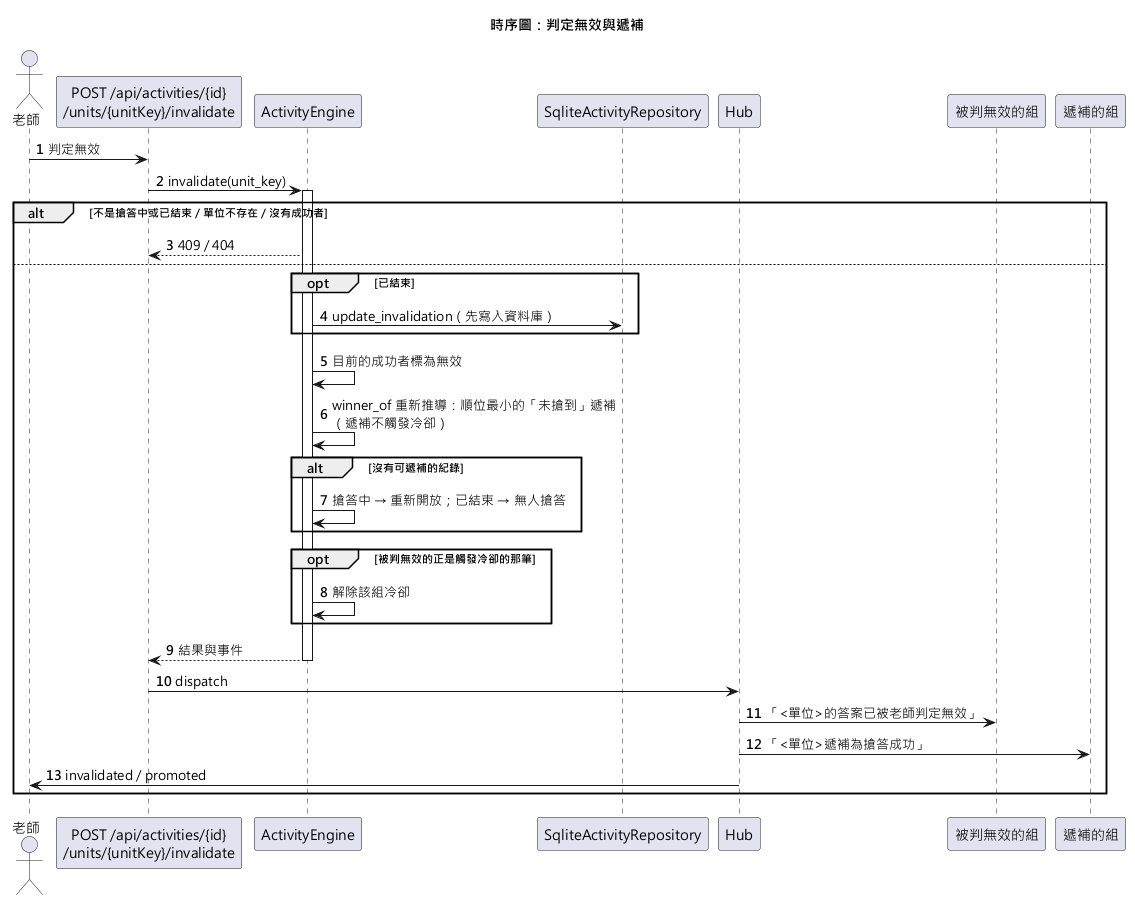

The diagram above was rendered by PlantUML. Its source (embedded in the PNG):
@startuml sequence-invalidate
title 時序圖：判定無效與遞補
skinparam defaultFontName "Microsoft JhengHei"
autonumber

actor "老師" as Teacher
participant "POST /api/activities/{id}\n/units/{unitKey}/invalidate" as Api
participant "ActivityEngine" as Engine
participant "SqliteActivityRepository" as Repo
participant "Hub" as Hub
participant "被判無效的組" as Loser
participant "遞補的組" as Winner

Teacher -> Api : 判定無效
Api -> Engine : invalidate(unit_key)
activate Engine
alt 不是搶答中或已結束／單位不存在／沒有成功者
  Engine --> Api : 409 / 404
else
  opt 已結束
    Engine -> Repo : update_invalidation（先寫入資料庫）
  end
  Engine -> Engine : 目前的成功者標為無效
  Engine -> Engine : winner_of 重新推導：順位最小的「未搶到」遞補\n（遞補不觸發冷卻）
  alt 沒有可遞補的紀錄
    Engine -> Engine : 搶答中 → 重新開放；已結束 → 無人搶答
  end
  opt 被判無效的正是觸發冷卻的那筆
    Engine -> Engine : 解除該組冷卻
  end
  Engine --> Api : 結果與事件
  deactivate Engine
  Api -> Hub : dispatch
  Hub -> Loser : 「<單位>的答案已被老師判定無效」
  Hub -> Winner : 「<單位>遞補為搶答成功」
  Hub -> Teacher : invalidated / promoted
end
@enduml